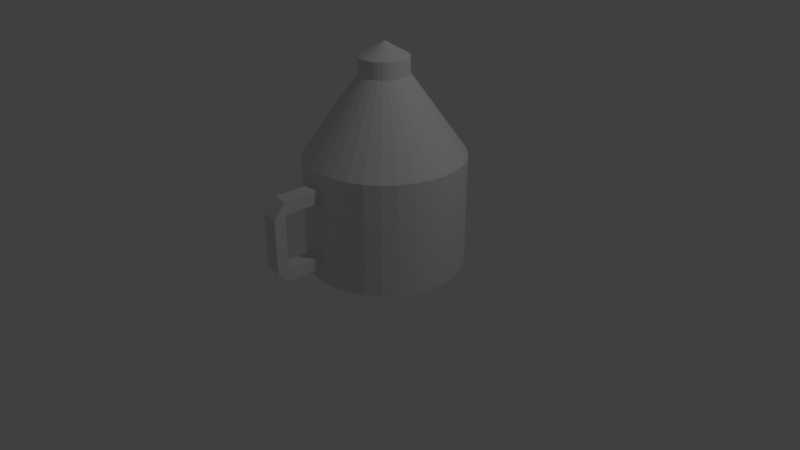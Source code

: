 # Source: Bleach.blend  (saved by Blender 2.78.0; exported with 4.5.12 LTS)
import bpy
from mathutils import Matrix  # noqa: F401  (used for matrix-valued properties, if any)

bpy.ops.wm.read_factory_settings(use_empty=True)
scene = bpy.context.scene
scene.name = 'Scene'

# ---- collections
col_collection_1 = bpy.data.collections.new('Collection 1'); scene.collection.children.link(col_collection_1)

# ---- world
world_world = bpy.data.worlds.new('World'); scene.world = world_world
world_world.color = (0.05088, 0.05088, 0.05088)
world_world.use_sun_shadow = False
world_world.sun_shadow_jitter_overblur = 0.0
world_world.cycles.sampling_method = 'MANUAL'

# ---- cameras
cam_camera = bpy.data.cameras.new('Camera')
cam_camera.clip_end = 100.0
cam_camera.lens = 35.0
cam_camera.sensor_width = 32.0
cam_camera.sensor_height = 18.0
cam_camera.ortho_scale = 7.314
cam_camera.dof.focus_distance = 0.0
cam_camera.dof.aperture_fstop = 128.0

# ---- lights
light_lamp = bpy.data.lights.new('Lamp', 'POINT')
light_lamp.transmission_factor = 0.0
light_lamp.cutoff_distance = 30.0
light_lamp.energy = 100.0
light_lamp.shadow_buffer_clip_start = 1.001
light_lamp.shadow_soft_size = 0.1
light_lamp.shadow_maximum_resolution = 0.006
light_lamp.use_absolute_resolution = True

# ---- meshes
me_circle = bpy.data.meshes.new('Circle')
me_circle.from_pydata([(0.2713, 2.197, -0.669), (0.07625, 2.177, -0.669), (-0.1113, 2.12, -0.669), (-0.2842, 2.028, -0.669), (-0.4358, 1.904, -0.669), (-0.5601, 1.752, -0.669), (-0.6525, 1.579, -0.669), (-0.7094, 1.392, -0.669), (-0.7287, 1.197, -0.669), (-0.7094, 1.001, -0.669), (-0.6525, 0.8139, -0.669), (-0.5601, 0.641, -0.669), (-0.4358, 0.4894, -0.669), (-0.2842, 0.3651, -0.669), (-0.1113, 0.2727, -0.669), (0.07625, 0.2158, -0.669), (0.2713, 0.1965, -0.669), (0.4664, 0.2158, -0.669), (0.654, 0.2727, -0.669), (0.8269, 0.3651, -0.669), (0.9784, 0.4894, -0.669), (1.103, 0.641, -0.669), (1.195, 0.8139, -0.669), (1.252, 1.001, -0.669), (1.271, 1.197, -0.669), (1.252, 1.392, -0.669), (1.195, 1.579, -0.669), (1.103, 1.752, -0.669), (0.9784, 1.904, -0.669), (0.8269, 2.028, -0.669), (0.654, 2.12, -0.669), (0.4664, 2.177, -0.669), (0.2713, 2.197, 0.7471), (0.07625, 2.177, 0.7471), (-0.1113, 2.12, 0.7471), (-0.2842, 2.028, 0.7471), (-0.4358, 1.904, 0.7471), (-0.5601, 1.752, 0.7471), (-0.6525, 1.579, 0.7471), (-0.7094, 1.392, 0.7471), (-0.7287, 1.197, 0.7471), (-0.7094, 1.001, 0.7471), (-0.6525, 0.8139, 0.7471), (-0.5601, 0.641, 0.7471), (-0.4358, 0.4894, 0.7471), (-0.2842, 0.3651, 0.7471), (-0.1113, 0.2727, 0.7471), (0.07625, 0.2158, 0.7471), (0.2713, 0.1965, 0.7471), (0.4664, 0.2158, 0.7471), (0.654, 0.2727, 0.7471), (0.8269, 0.3651, 0.7471), (0.9784, 0.4894, 0.7471), (1.103, 0.641, 0.7471), (1.195, 0.8139, 0.7471), (1.252, 1.001, 0.7471), (1.271, 1.197, 0.7471), (1.252, 1.392, 0.7471), (1.195, 1.579, 0.7471), (1.103, 1.752, 0.7471), (0.9784, 1.904, 0.7471), (0.8269, 2.028, 0.7471), (0.654, 2.12, 0.7471), (0.4664, 2.177, 0.7471), (0.2713, 1.503, 1.728), (0.2116, 1.497, 1.728), (0.1541, 1.48, 1.728), (0.1011, 1.451, 1.728), (0.05472, 1.413, 1.728), (0.01662, 1.367, 1.728), (-0.01169, 1.314, 1.728), (-0.02912, 1.256, 1.728), (-0.03501, 1.197, 1.728), (-0.02912, 1.137, 1.728), (-0.01169, 1.079, 1.728), (0.01662, 1.026, 1.728), (0.05472, 0.9799, 1.728), (0.1011, 0.9418, 1.728), (0.1541, 0.9135, 1.728), (0.2116, 0.8961, 1.728), (0.2713, 0.8902, 1.728), (0.3311, 0.8961, 1.728), (0.3886, 0.9135, 1.728), (0.4415, 0.9418, 1.728), (0.488, 0.9799, 1.728), (0.5261, 1.026, 1.728), (0.5544, 1.079, 1.728), (0.5718, 1.137, 1.728), (0.5777, 1.197, 1.728), (0.5718, 1.256, 1.728), (0.5544, 1.314, 1.728), (0.5261, 1.367, 1.728), (0.488, 1.413, 1.728), (0.4415, 1.451, 1.728), (0.3886, 1.48, 1.728), (0.3311, 1.497, 1.728), (0.2713, 1.503, 1.937), (0.2116, 1.497, 1.937), (0.1541, 1.48, 1.937), (0.1011, 1.451, 1.937), (0.05472, 1.413, 1.937), (0.01662, 1.367, 1.937), (-0.01169, 1.314, 1.937), (-0.02912, 1.256, 1.937), (-0.03501, 1.197, 1.937), (-0.02912, 1.137, 1.937), (-0.01169, 1.079, 1.937), (0.01662, 1.026, 1.937), (0.05472, 0.9799, 1.937), (0.1011, 0.9418, 1.937), (0.1541, 0.9135, 1.937), (0.2116, 0.8961, 1.937), (0.2713, 0.8902, 1.937), (0.3311, 0.8961, 1.937), (0.3886, 0.9135, 1.937), (0.4415, 0.9418, 1.937), (0.488, 0.9799, 1.937), (0.5261, 1.026, 1.937), (0.5544, 1.079, 1.937), (0.5718, 1.137, 1.937), (0.5777, 1.197, 1.937), (0.5718, 1.256, 1.937), (0.5544, 1.314, 1.937), (0.5261, 1.367, 1.937), (0.488, 1.413, 1.937), (0.4415, 1.451, 1.937), (0.3886, 1.48, 1.937), (0.3311, 1.497, 1.937), (0.2713, 1.211, 2.105), (0.2685, 1.211, 2.105), (0.2658, 1.21, 2.105), (0.2634, 1.208, 2.105), (0.2612, 1.207, 2.105), (0.2594, 1.205, 2.105), (0.2581, 1.202, 2.105), (0.2572, 1.199, 2.105), (0.257, 1.197, 2.105), (0.2572, 1.194, 2.105), (0.2581, 1.191, 2.105), (0.2594, 1.189, 2.105), (0.2612, 1.186, 2.105), (0.2634, 1.185, 2.105), (0.2658, 1.183, 2.105), (0.2685, 1.182, 2.105), (0.2713, 1.182, 2.105), (0.2741, 1.182, 2.105), (0.2768, 1.183, 2.105), (0.2793, 1.185, 2.105), (0.2815, 1.186, 2.105), (0.2833, 1.189, 2.105), (0.2846, 1.191, 2.105), (0.2854, 1.194, 2.105), (0.2857, 1.197, 2.105), (0.2854, 1.199, 2.105), (0.2846, 1.202, 2.105), (0.2833, 1.205, 2.105), (0.2815, 1.207, 2.105), (0.2793, 1.208, 2.105), (0.2768, 1.21, 2.105), (0.2741, 1.211, 2.105), (0.9784, 0.4894, 0.5676), (0.8269, 0.3651, 0.5676), (-0.7094, 1.392, 0.5676), (-0.6525, 1.579, 0.5676), (1.103, 0.641, 0.5676), (-0.7287, 1.197, 0.5676), (1.195, 0.8139, 0.5676), (-0.7094, 1.001, 0.5676), (1.252, 1.001, 0.5676), (-0.6525, 0.8139, 0.5676), (1.271, 1.197, 0.5676), (-0.5601, 0.641, 0.5676), (1.252, 1.392, 0.5676), (-0.4358, 0.4894, 0.5676), (1.195, 1.579, 0.5676), (-0.2842, 0.3651, 0.5676), (1.103, 1.752, 0.5676), (-0.1113, 0.2727, 0.5676), (0.07625, 2.177, 0.5676), (0.2713, 2.197, 0.5676), (0.9784, 1.904, 0.5676), (0.07625, 0.2158, 0.5676), (-0.1113, 2.12, 0.5676), (0.8269, 2.028, 0.5676), (0.2713, 0.1965, 0.5676), (-0.2842, 2.028, 0.5676), (0.654, 2.12, 0.5676), (0.4664, 0.2158, 0.5676), (-0.4358, 1.904, 0.5676), (0.4664, 2.177, 0.5676), (0.654, 0.2727, 0.5676), (-0.5601, 1.752, 0.5676), (0.8269, 0.3651, 0.3981), (-0.6525, 1.579, 0.3981), (0.2713, 2.197, 0.3981), (0.9784, 0.4894, 0.3981), (-0.7094, 1.392, 0.3981), (1.103, 0.641, 0.3981), (-0.7287, 1.197, 0.3981), (1.195, 0.8139, 0.3981), (-0.7094, 1.001, 0.3981), (1.252, 1.001, 0.3981), (-0.6525, 0.8139, 0.3981), (1.271, 1.197, 0.3981), (-0.5601, 0.641, 0.3981), (1.252, 1.392, 0.3981), (-0.4358, 0.4894, 0.3981), (1.195, 1.579, 0.3981), (-0.2842, 0.3651, 0.3981), (1.103, 1.752, 0.3981), (-0.1113, 0.2727, 0.3981), (0.07625, 2.177, 0.3981), (0.9784, 1.904, 0.3981), (0.07625, 0.2158, 0.3981), (-0.1113, 2.12, 0.3981), (0.8269, 2.028, 0.3981), (0.2713, 0.1965, 0.3981), (-0.2842, 2.028, 0.3981), (0.654, 2.12, 0.3981), (0.4664, 0.2158, 0.3981), (-0.4358, 1.904, 0.3981), (0.4664, 2.177, 0.3981), (0.654, 0.2727, 0.3981), (-0.5601, 1.752, 0.3981), (0.07625, -0.2895, 0.5676), (0.2713, -0.3087, 0.5676), (0.07625, -0.2895, 0.3981), (0.2713, -0.3087, 0.3981), (0.0804, -0.4598, 0.3984), (0.2764, -0.4624, 0.3958), (0.2556, -0.4027, 0.473), (0.07355, -0.2871, -0.2876), (0.2686, -0.3063, -0.2876), (0.0777, -0.4574, -0.2864), (0.2737, -0.46, -0.289), (0.07104, -0.2916, -0.439), (0.2757, -0.3082, -0.4441), (0.8269, 0.3651, -0.3015), (-0.6525, 1.579, -0.3015), (0.2713, 2.197, -0.3015), (0.9784, 0.4894, -0.3015), (-0.7094, 1.392, -0.3015), (1.103, 0.641, -0.3015), (-0.7287, 1.197, -0.3015), (1.195, 0.8139, -0.3015), (-0.7094, 1.001, -0.3015), (1.252, 1.001, -0.3015), (-0.6525, 0.8139, -0.3015), (1.271, 1.197, -0.3015), (-0.5601, 0.641, -0.3015), (1.252, 1.392, -0.3015), (-0.4358, 0.4894, -0.3015), (1.195, 1.579, -0.3015), (-0.2842, 0.3651, -0.3015), (1.103, 1.752, -0.3015), (-0.1113, 0.2727, -0.3015), (0.07625, 2.177, -0.3015), (0.9784, 1.904, -0.3015), (0.07625, 0.2158, -0.3015), (-0.1113, 2.12, -0.3015), (0.8269, 2.028, -0.3015), (0.2713, 0.1965, -0.3015), (-0.2842, 2.028, -0.3015), (0.654, 2.12, -0.3015), (0.4664, 0.2158, -0.3015), (-0.4358, 1.904, -0.3015), (0.4664, 2.177, -0.3015), (0.654, 0.2727, -0.3015), (-0.5601, 1.752, -0.3015), (0.8269, 0.3651, -0.4457), (-0.6525, 1.579, -0.4457), (0.2713, 2.197, -0.4457), (0.9784, 0.4894, -0.4457), (-0.7094, 1.392, -0.4457), (1.103, 0.641, -0.4457), (-0.7287, 1.197, -0.4457), (1.195, 0.8139, -0.4457), (-0.7094, 1.001, -0.4457), (1.252, 1.001, -0.4457), (-0.6525, 0.8139, -0.4457), (1.271, 1.197, -0.4457), (-0.5601, 0.641, -0.4457), (1.252, 1.392, -0.4457), (-0.4358, 0.4894, -0.4457), (1.195, 1.579, -0.4457), (-0.2842, 0.3651, -0.4457), (1.103, 1.752, -0.4457), (-0.1113, 0.2727, -0.4457), (0.07625, 2.177, -0.4457), (0.9784, 1.904, -0.4457), (0.07625, 0.2158, -0.4457), (-0.1113, 2.12, -0.4457), (0.8269, 2.028, -0.4457), (0.2713, 0.1965, -0.4457), (-0.2842, 2.028, -0.4457), (0.654, 2.12, -0.4457), (0.4664, 0.2158, -0.4457), (-0.4358, 1.904, -0.4457), (0.4664, 2.177, -0.4457), (0.654, 0.2727, -0.4457), (-0.5601, 1.752, -0.4457)], [(227, 230)], [(1, 0, 31, 30, 29, 28, 27, 26, 25, 24, 23, 22, 21, 20, 19, 18, 17, 16, 15, 14, 13, 12, 11, 10, 9, 8, 7, 6, 5, 4, 3, 2), (59, 60, 92, 91), (161, 160, 52, 51), (163, 162, 39, 38), (160, 164, 53, 52), (162, 165, 40, 39), (164, 166, 54, 53), (165, 167, 41, 40), (166, 168, 55, 54), (167, 169, 42, 41), (168, 170, 56, 55), (169, 171, 43, 42), (170, 172, 57, 56), (171, 173, 44, 43), (172, 174, 58, 57), (173, 175, 45, 44), (174, 176, 59, 58), (175, 177, 46, 45), (179, 178, 33, 32), (176, 180, 60, 59), (177, 181, 47, 46), (178, 182, 34, 33), (180, 183, 61, 60), (181, 184, 48, 47), (182, 185, 35, 34), (183, 186, 62, 61), (184, 187, 49, 48), (185, 188, 36, 35), (186, 189, 63, 62), (187, 190, 50, 49), (188, 191, 37, 36), (189, 179, 32, 63), (190, 161, 51, 50), (191, 163, 38, 37), (82, 83, 115, 114), (46, 47, 79, 78), (33, 34, 66, 65), (60, 61, 93, 92), (47, 48, 80, 79), (34, 35, 67, 66), (61, 62, 94, 93), (48, 49, 81, 80), (35, 36, 68, 67), (62, 63, 95, 94), (49, 50, 82, 81), (36, 37, 69, 68), (63, 32, 64, 95), (50, 51, 83, 82), (37, 38, 70, 69), (51, 52, 84, 83), (38, 39, 71, 70), (52, 53, 85, 84), (39, 40, 72, 71), (53, 54, 86, 85), (40, 41, 73, 72), (54, 55, 87, 86), (41, 42, 74, 73), (55, 56, 88, 87), (42, 43, 75, 74), (56, 57, 89, 88), (43, 44, 76, 75), (57, 58, 90, 89), (44, 45, 77, 76), (58, 59, 91, 90), (45, 46, 78, 77), (32, 33, 65, 64), (117, 118, 150, 149), (69, 70, 102, 101), (83, 84, 116, 115), (70, 71, 103, 102), (84, 85, 117, 116), (71, 72, 104, 103), (85, 86, 118, 117), (72, 73, 105, 104), (86, 87, 119, 118), (73, 74, 106, 105), (87, 88, 120, 119), (74, 75, 107, 106), (88, 89, 121, 120), (75, 76, 108, 107), (89, 90, 122, 121), (76, 77, 109, 108), (90, 91, 123, 122), (77, 78, 110, 109), (64, 65, 97, 96), (91, 92, 124, 123), (78, 79, 111, 110), (65, 66, 98, 97), (92, 93, 125, 124), (79, 80, 112, 111), (66, 67, 99, 98), (93, 94, 126, 125), (80, 81, 113, 112), (67, 68, 100, 99), (94, 95, 127, 126), (81, 82, 114, 113), (68, 69, 101, 100), (95, 64, 96, 127), (129, 130, 131, 132, 133, 134, 135, 136, 137, 138, 139, 140, 141, 142, 143, 144, 145, 146, 147, 148, 149, 150, 151, 152, 153, 154, 155, 156, 157, 158, 159, 128), (104, 105, 137, 136), (118, 119, 151, 150), (105, 106, 138, 137), (119, 120, 152, 151), (106, 107, 139, 138), (120, 121, 153, 152), (107, 108, 140, 139), (121, 122, 154, 153), (108, 109, 141, 140), (122, 123, 155, 154), (109, 110, 142, 141), (96, 97, 129, 128), (123, 124, 156, 155), (110, 111, 143, 142), (97, 98, 130, 129), (124, 125, 157, 156), (111, 112, 144, 143), (98, 99, 131, 130), (125, 126, 158, 157), (112, 113, 145, 144), (99, 100, 132, 131), (126, 127, 159, 158), (113, 114, 146, 145), (100, 101, 133, 132), (127, 96, 128, 159), (114, 115, 147, 146), (101, 102, 134, 133), (115, 116, 148, 147), (102, 103, 135, 134), (116, 117, 149, 148), (103, 104, 136, 135), (223, 193, 163, 191), (222, 192, 161, 190), (221, 194, 179, 189), (220, 223, 191, 188), (219, 222, 190, 187), (218, 221, 189, 186), (217, 220, 188, 185), (216, 219, 187, 184), (215, 218, 186, 183), (214, 217, 185, 182), (181, 213, 226, 224), (212, 215, 183, 180), (211, 214, 182, 178), (210, 213, 181, 177), (209, 212, 180, 176), (194, 211, 178, 179), (208, 210, 177, 175), (207, 209, 176, 174), (206, 208, 175, 173), (205, 207, 174, 172), (204, 206, 173, 171), (203, 205, 172, 170), (202, 204, 171, 169), (201, 203, 170, 168), (200, 202, 169, 167), (199, 201, 168, 166), (198, 200, 167, 165), (197, 199, 166, 164), (196, 198, 165, 162), (195, 197, 164, 160), (193, 196, 162, 163), (192, 195, 160, 161), (237, 240, 195, 192), (238, 241, 196, 193), (240, 242, 197, 195), (241, 243, 198, 196), (242, 244, 199, 197), (243, 245, 200, 198), (244, 246, 201, 199), (245, 247, 202, 200), (246, 248, 203, 201), (247, 249, 204, 202), (248, 250, 205, 203), (249, 251, 206, 204), (250, 252, 207, 205), (251, 253, 208, 206), (252, 254, 209, 207), (253, 255, 210, 208), (239, 256, 211, 194), (254, 257, 212, 209), (255, 258, 213, 210), (256, 259, 214, 211), (257, 260, 215, 212), (258, 261, 216, 213), (259, 262, 217, 214), (260, 263, 218, 215), (261, 264, 219, 216), (262, 265, 220, 217), (263, 266, 221, 218), (264, 267, 222, 219), (265, 268, 223, 220), (266, 239, 194, 221), (267, 237, 192, 222), (268, 238, 193, 223), (216, 184, 225, 227), (184, 181, 224, 225), (213, 216, 227, 226), (226, 227, 232, 231), (227, 225, 229), (225, 224, 228, 229), (224, 226, 228), (233, 231, 235), (227, 229, 234, 232), (229, 228, 233, 234), (228, 226, 231, 233), (232, 234, 236), (234, 233, 235, 236), (300, 270, 238, 268), (299, 269, 237, 267), (298, 271, 239, 266), (297, 300, 268, 265), (296, 299, 267, 264), (295, 298, 266, 263), (294, 297, 265, 262), (293, 296, 264, 261), (292, 295, 263, 260), (291, 294, 262, 259), (235, 290, 293, 236), (289, 292, 260, 257), (288, 291, 259, 256), (287, 290, 258, 255), (286, 289, 257, 254), (271, 288, 256, 239), (285, 287, 255, 253), (284, 286, 254, 252), (283, 285, 253, 251), (282, 284, 252, 250), (281, 283, 251, 249), (280, 282, 250, 248), (279, 281, 249, 247), (278, 280, 248, 246), (277, 279, 247, 245), (276, 278, 246, 244), (275, 277, 245, 243), (274, 276, 244, 242), (273, 275, 243, 241), (272, 274, 242, 240), (270, 273, 241, 238), (269, 272, 240, 237), (19, 20, 272, 269), (6, 7, 273, 270), (20, 21, 274, 272), (7, 8, 275, 273), (21, 22, 276, 274), (8, 9, 277, 275), (22, 23, 278, 276), (9, 10, 279, 277), (23, 24, 280, 278), (10, 11, 281, 279), (24, 25, 282, 280), (11, 12, 283, 281), (25, 26, 284, 282), (12, 13, 285, 283), (26, 27, 286, 284), (13, 14, 287, 285), (0, 1, 288, 271), (27, 28, 289, 286), (14, 15, 290, 287), (1, 2, 291, 288), (28, 29, 292, 289), (15, 16, 293, 290), (2, 3, 294, 291), (29, 30, 295, 292), (16, 17, 296, 293), (3, 4, 297, 294), (30, 31, 298, 295), (17, 18, 299, 296), (4, 5, 300, 297), (31, 0, 271, 298), (18, 19, 269, 299), (5, 6, 270, 300), (258, 261, 232, 231), (261, 232, 236, 293), (231, 258, 290, 235)])
_uv = me_circle.uv_layers.new(name='UVMap')
_uv.uv.foreach_set('vector', [0.3713, 0.8126, 0.3485, 0.7813, 0.3327, 0.7466, 0.3247, 0.7097, 0.3247, 0.6721, 0.3327, 0.6352, 0.3485, 0.6005, 0.3713, 0.5692, 0.4004, 0.5426, 0.4347, 0.5217, 0.4727, 0.5074, 0.5131, 0.5, 0.5542, 0.5, 0.5946, 0.5074, 0.6327, 0.5217, 0.6669, 0.5426, 0.696, 0.5692, 0.7189, 0.6005, 0.7346, 0.6352, 0.7427, 0.6721, 0.7427, 0.7097, 0.7346, 0.7466, 0.7189, 0.7813, 0.696, 0.8126, 0.6669, 0.8392, 0.6327, 0.8601, 0.5946, 0.8744, 0.5543, 0.8818, 0.5131, 0.8818, 0.4727, 0.8744, 0.4347, 0.8601, 0.4004, 0.8392, 0.6469, 0.2716, 0.681, 0.2716, 0.7505, 0.4598, 0.74, 0.4598, 0.2955, 0.2372, 0.3247, 0.2372, 0.3247, 0.2716, 0.2955, 0.2716, 0.4747, 0.2372, 0.5156, 0.2372, 0.5156, 0.2716, 0.4747, 0.2716, 0.2651, 0.7627, 0.2333, 0.7628, 0.2333, 0.7283, 0.2651, 0.7283, 0.5156, 0.2372, 0.5546, 0.2372, 0.5546, 0.2716, 0.5156, 0.2716, 0.2333, 0.7628, 0.1971, 0.7628, 0.1971, 0.7284, 0.2333, 0.7283, 0.5546, 0.2372, 0.5904, 0.2372, 0.5904, 0.2716, 0.5546, 0.2716, 0.1971, 0.7628, 0.1577, 0.7628, 0.1577, 0.7284, 0.1971, 0.7284, 0.5904, 0.2372, 0.6216, 0.2372, 0.6216, 0.2717, 0.5904, 0.2716, 0.1577, 0.7628, 0.1168, 0.7628, 0.1168, 0.7284, 0.1577, 0.7284, 0.6216, 0.2372, 0.6469, 0.2373, 0.6469, 0.2717, 0.6216, 0.2717, 0.1168, 0.7628, 0.07578, 0.7628, 0.07578, 0.7284, 0.1168, 0.7284, 0.0, 0.2372, 0.02902, 0.2372, 0.02902, 0.2716, 0.0, 0.2716, 0.07578, 0.7628, 0.03636, 0.7628, 0.03636, 0.7284, 0.07578, 0.7284, 0.02902, 0.2372, 0.06318, 0.2372, 0.06318, 0.2716, 0.02902, 0.2716, 0.03636, 0.7628, 0.0, 0.7628, 0.0, 0.7283, 0.03636, 0.7284, 0.06318, 0.2372, 0.1012, 0.2372, 0.1012, 0.2716, 0.06318, 0.2716, 0.8408, 0.2372, 0.8789, 0.2372, 0.8789, 0.2716, 0.8408, 0.2716, 0.6469, 0.2372, 0.681, 0.2372, 0.681, 0.2716, 0.6469, 0.2716, 0.1012, 0.2372, 0.1415, 0.2372, 0.1415, 0.2716, 0.1012, 0.2716, 0.8789, 0.2372, 0.9133, 0.2372, 0.9133, 0.2716, 0.8789, 0.2716, 0.681, 0.2372, 0.7189, 0.2372, 0.7189, 0.2716, 0.681, 0.2716, 0.1415, 0.2372, 0.1827, 0.2372, 0.1827, 0.2716, 0.1415, 0.2716, 0.3247, 0.2372, 0.3572, 0.2372, 0.3572, 0.2716, 0.3247, 0.2717, 0.7189, 0.2372, 0.7592, 0.2372, 0.7592, 0.2716, 0.7189, 0.2716, 0.1827, 0.2372, 0.2231, 0.2372, 0.2231, 0.2716, 0.1827, 0.2716, 0.3572, 0.2372, 0.394, 0.2372, 0.394, 0.2716, 0.3572, 0.2716, 0.7592, 0.2372, 0.8004, 0.2372, 0.8004, 0.2716, 0.7592, 0.2716, 0.2231, 0.2372, 0.2612, 0.2372, 0.2612, 0.2716, 0.2231, 0.2716, 0.394, 0.2372, 0.4336, 0.2372, 0.4336, 0.2716, 0.394, 0.2716, 0.8004, 0.2372, 0.8408, 0.2372, 0.8408, 0.2716, 0.8004, 0.2716, 0.2612, 0.2372, 0.2955, 0.2372, 0.2955, 0.2716, 0.2612, 0.2716, 0.4336, 0.2372, 0.4747, 0.2372, 0.4747, 0.2716, 0.4336, 0.2716, 0.1929, 0.4598, 0.2034, 0.4598, 0.2034, 0.4999, 0.1929, 0.4999, 0.1012, 0.2716, 0.1415, 0.2716, 0.1562, 0.4598, 0.1439, 0.4598, 0.8789, 0.2716, 0.9133, 0.2716, 0.8216, 0.4598, 0.8111, 0.4598, 0.681, 0.2716, 0.7189, 0.2716, 0.7621, 0.4598, 0.7505, 0.4598, 0.1415, 0.2716, 0.1827, 0.2716, 0.1689, 0.4598, 0.1562, 0.4598, 0.3247, 0.2717, 0.3572, 0.2716, 0.435, 0.4599, 0.425, 0.4599, 0.7189, 0.2716, 0.7592, 0.2716, 0.7744, 0.4598, 0.7621, 0.4598, 0.1827, 0.2716, 0.2231, 0.2716, 0.1812, 0.4598, 0.1689, 0.4598, 0.3572, 0.2716, 0.394, 0.2716, 0.4462, 0.4599, 0.435, 0.4599, 0.7592, 0.2716, 0.8004, 0.2716, 0.787, 0.4598, 0.7744, 0.4598, 0.2231, 0.2716, 0.2612, 0.2716, 0.1929, 0.4598, 0.1812, 0.4598, 0.394, 0.2716, 0.4336, 0.2716, 0.4584, 0.4599, 0.4462, 0.4599, 0.8004, 0.2716, 0.8408, 0.2716, 0.7994, 0.4598, 0.787, 0.4598, 0.2612, 0.2716, 0.2955, 0.2716, 0.2034, 0.4598, 0.1929, 0.4598, 0.4336, 0.2716, 0.4747, 0.2716, 0.471, 0.4599, 0.4584, 0.4599, 0.2955, 0.2716, 0.3247, 0.2716, 0.2124, 0.4598, 0.2034, 0.4598, 0.4747, 0.2716, 0.5156, 0.2716, 0.4835, 0.4599, 0.471, 0.4599, 0.2651, 0.7283, 0.2333, 0.7283, 0.1521, 0.54, 0.1618, 0.54, 0.5156, 0.2716, 0.5546, 0.2716, 0.4955, 0.4599, 0.4835, 0.4599, 0.2333, 0.7283, 0.1971, 0.7284, 0.141, 0.54, 0.1521, 0.54, 0.5546, 0.2716, 0.5904, 0.2716, 0.5064, 0.4599, 0.4955, 0.4599, 0.1971, 0.7284, 0.1577, 0.7284, 0.1289, 0.54, 0.141, 0.54, 0.5904, 0.2716, 0.6216, 0.2717, 0.516, 0.4599, 0.5064, 0.4599, 0.1577, 0.7284, 0.1168, 0.7284, 0.1164, 0.54, 0.1289, 0.54, 0.9222, 0.6324, 0.881, 0.6324, 0.8953, 0.5, 0.9079, 0.5, 0.1168, 0.7284, 0.07578, 0.7284, 0.1038, 0.54, 0.1164, 0.54, 0.0, 0.2716, 0.02902, 0.2716, 0.1218, 0.4598, 0.1129, 0.4598, 0.07578, 0.7284, 0.03636, 0.7284, 0.09176, 0.54, 0.1038, 0.54, 0.02902, 0.2716, 0.06318, 0.2716, 0.1322, 0.4598, 0.1218, 0.4598, 0.03636, 0.7284, 0.0, 0.7283, 0.08062, 0.54, 0.09176, 0.54, 0.06318, 0.2716, 0.1012, 0.2716, 0.1439, 0.4598, 0.1322, 0.4598, 0.8408, 0.2716, 0.8789, 0.2716, 0.8111, 0.4598, 0.7994, 0.4598, 0.8862, 0.7901, 0.8792, 0.7805, 0.9333, 0.7541, 0.9336, 0.7546, 0.4584, 0.4599, 0.471, 0.4599, 0.471, 0.5, 0.4584, 0.5, 0.2034, 0.4598, 0.2124, 0.4598, 0.2124, 0.4999, 0.2034, 0.4999, 0.471, 0.4599, 0.4835, 0.4599, 0.4835, 0.5, 0.471, 0.5, 0.1618, 0.54, 0.1521, 0.54, 0.1521, 0.4999, 0.1618, 0.4999, 0.4835, 0.4599, 0.4955, 0.4599, 0.4955, 0.5, 0.4835, 0.5, 0.1521, 0.54, 0.141, 0.54, 0.141, 0.4999, 0.1521, 0.4999, 0.4955, 0.4599, 0.5064, 0.4599, 0.5064, 0.5, 0.4955, 0.5, 0.141, 0.54, 0.1289, 0.54, 0.1289, 0.4999, 0.141, 0.4999, 0.5064, 0.4599, 0.516, 0.4599, 0.516, 0.5, 0.5064, 0.5, 0.1289, 0.54, 0.1164, 0.54, 0.1164, 0.4999, 0.1289, 0.4999, 0.516, 0.4599, 0.5237, 0.4599, 0.5237, 0.5, 0.516, 0.5, 0.1164, 0.54, 0.1038, 0.54, 0.1038, 0.4999, 0.1164, 0.4999, 0.1129, 0.4598, 0.1218, 0.4598, 0.1218, 0.4999, 0.1129, 0.4999, 0.1038, 0.54, 0.09176, 0.54, 0.09176, 0.4999, 0.1038, 0.4999, 0.1218, 0.4598, 0.1322, 0.4598, 0.1322, 0.4999, 0.1218, 0.4999, 0.09176, 0.54, 0.08062, 0.54, 0.08062, 0.4999, 0.09176, 0.4999, 0.1322, 0.4598, 0.1439, 0.4598, 0.1439, 0.4999, 0.1322, 0.4999, 0.7994, 0.4598, 0.8111, 0.4598, 0.8111, 0.4999, 0.7994, 0.4999, 0.74, 0.4598, 0.7505, 0.4598, 0.7505, 0.4999, 0.74, 0.4999, 0.1439, 0.4598, 0.1562, 0.4598, 0.1562, 0.4999, 0.1439, 0.4999, 0.8111, 0.4598, 0.8216, 0.4598, 0.8216, 0.4999, 0.8111, 0.4999, 0.7505, 0.4598, 0.7621, 0.4598, 0.7621, 0.4999, 0.7505, 0.4999, 0.1562, 0.4598, 0.1689, 0.4598, 0.1689, 0.4999, 0.1562, 0.4999, 0.425, 0.4599, 0.435, 0.4599, 0.435, 0.5, 0.425, 0.5, 0.7621, 0.4598, 0.7744, 0.4598, 0.7744, 0.4999, 0.7621, 0.4999, 0.1689, 0.4598, 0.1812, 0.4598, 0.1812, 0.4999, 0.1689, 0.4999, 0.435, 0.4599, 0.4462, 0.4599, 0.4462, 0.5, 0.435, 0.5, 0.7744, 0.4598, 0.787, 0.4598, 0.787, 0.4999, 0.7744, 0.4999, 0.1812, 0.4598, 0.1929, 0.4598, 0.1929, 0.4999, 0.1812, 0.4999, 0.4462, 0.4599, 0.4584, 0.4599, 0.4584, 0.5, 0.4462, 0.5, 0.787, 0.4598, 0.7994, 0.4598, 0.7994, 0.4999, 0.787, 0.4999, 0.9363, 0.7501, 0.9368, 0.7502, 0.9374, 0.7504, 0.9379, 0.7507, 0.9383, 0.7511, 0.9386, 0.7515, 0.9389, 0.752, 0.939, 0.7526, 0.939, 0.7531, 0.9389, 0.7536, 0.9386, 0.7541, 0.9383, 0.7546, 0.9379, 0.755, 0.9374, 0.7553, 0.9368, 0.7555, 0.9363, 0.7556, 0.9357, 0.7556, 0.9351, 0.7555, 0.9346, 0.7553, 0.9341, 0.755, 0.9336, 0.7546, 0.9333, 0.7541, 0.9331, 0.7536, 0.933, 0.7531, 0.933, 0.7526, 0.9331, 0.752, 0.9333, 0.7515, 0.9336, 0.7511, 0.9341, 0.7507, 0.9346, 0.7504, 0.9351, 0.7502, 0.9357, 0.7501, 1.0, 0.7471, 1.0, 0.7586, 0.939, 0.7531, 0.939, 0.7526, 0.8792, 0.7805, 0.8744, 0.7699, 0.9331, 0.7536, 0.9333, 0.7541, 1.0, 0.7586, 0.9975, 0.7699, 0.9389, 0.7536, 0.939, 0.7531, 0.8744, 0.7699, 0.8719, 0.7586, 0.933, 0.7531, 0.9331, 0.7536, 0.9975, 0.7699, 0.9927, 0.7805, 0.9386, 0.7541, 0.9389, 0.7536, 0.8719, 0.7586, 0.8719, 0.7471, 0.933, 0.7526, 0.933, 0.7531, 0.9927, 0.7805, 0.9857, 0.7901, 0.9383, 0.7546, 0.9386, 0.7541, 0.8719, 0.7471, 0.8744, 0.7358, 0.9331, 0.752, 0.933, 0.7526, 0.9857, 0.7901, 0.9768, 0.7983, 0.9379, 0.755, 0.9383, 0.7546, 0.8744, 0.7358, 0.8792, 0.7251, 0.9333, 0.7515, 0.9331, 0.752, 0.9768, 0.7983, 0.9663, 0.8047, 0.9374, 0.7553, 0.9379, 0.755, 0.9297, 0.6944, 0.9423, 0.6944, 0.9363, 0.7501, 0.9357, 0.7501, 0.8792, 0.7251, 0.8862, 0.7156, 0.9336, 0.7511, 0.9333, 0.7515, 0.9663, 0.8047, 0.9546, 0.8091, 0.9368, 0.7555, 0.9374, 0.7553, 0.9423, 0.6944, 0.9546, 0.6966, 0.9368, 0.7502, 0.9363, 0.7501, 0.8862, 0.7156, 0.8952, 0.7074, 0.9341, 0.7507, 0.9336, 0.7511, 0.9546, 0.8091, 0.9423, 0.8113, 0.9363, 0.7556, 0.9368, 0.7555, 0.9546, 0.6966, 0.9663, 0.701, 0.9374, 0.7504, 0.9368, 0.7502, 0.8952, 0.7074, 0.9056, 0.701, 0.9346, 0.7504, 0.9341, 0.7507, 0.9423, 0.8113, 0.9297, 0.8113, 0.9357, 0.7556, 0.9363, 0.7556, 0.9663, 0.701, 0.9768, 0.7074, 0.9379, 0.7507, 0.9374, 0.7504, 0.9056, 0.701, 0.9173, 0.6966, 0.9351, 0.7502, 0.9346, 0.7504, 0.9297, 0.8113, 0.9173, 0.8091, 0.9351, 0.7555, 0.9357, 0.7556, 0.9768, 0.7074, 0.9857, 0.7156, 0.9383, 0.7511, 0.9379, 0.7507, 0.9173, 0.6966, 0.9297, 0.6944, 0.9357, 0.7501, 0.9351, 0.7502, 0.9173, 0.8091, 0.9056, 0.8047, 0.9346, 0.7553, 0.9351, 0.7555, 0.9857, 0.7156, 0.9927, 0.7251, 0.9386, 0.7515, 0.9383, 0.7511, 0.9056, 0.8047, 0.8952, 0.7983, 0.9341, 0.755, 0.9346, 0.7553, 0.9927, 0.7251, 0.9975, 0.7358, 0.9389, 0.752, 0.9386, 0.7515, 0.8952, 0.7983, 0.8862, 0.7901, 0.9336, 0.7546, 0.9341, 0.755, 0.9975, 0.7358, 1.0, 0.7471, 0.939, 0.7526, 0.9389, 0.752, 0.4336, 0.2047, 0.4747, 0.2047, 0.4747, 0.2372, 0.4336, 0.2372, 0.2612, 0.2047, 0.2955, 0.2047, 0.2955, 0.2372, 0.2612, 0.2372, 0.8004, 0.2047, 0.8408, 0.2047, 0.8408, 0.2372, 0.8004, 0.2372, 0.394, 0.2047, 0.4336, 0.2047, 0.4336, 0.2372, 0.394, 0.2372, 0.2231, 0.2047, 0.2612, 0.2047, 0.2612, 0.2372, 0.2231, 0.2372, 0.7592, 0.2047, 0.8004, 0.2047, 0.8004, 0.2372, 0.7592, 0.2372, 0.3572, 0.2047, 0.394, 0.2047, 0.394, 0.2372, 0.3572, 0.2372, 0.1827, 0.2047, 0.2231, 0.2047, 0.2231, 0.2372, 0.1827, 0.2372, 0.7189, 0.2047, 0.7592, 0.2047, 0.7592, 0.2372, 0.7189, 0.2372, 0.3247, 0.2047, 0.3572, 0.2047, 0.3572, 0.2372, 0.3247, 0.2372, 0.8719, 0.6944, 0.8719, 0.7269, 0.775, 0.7269, 0.775, 0.6944, 0.681, 0.2047, 0.7189, 0.2047, 0.7189, 0.2372, 0.681, 0.2372, 0.8789, 0.2047, 0.9133, 0.2047, 0.9133, 0.2372, 0.8789, 0.2372, 0.1012, 0.2047, 0.1415, 0.2047, 0.1415, 0.2372, 0.1012, 0.2372, 0.6469, 0.2047, 0.681, 0.2047, 0.681, 0.2372, 0.6469, 0.2372, 0.8408, 0.2047, 0.8789, 0.2047, 0.8789, 0.2372, 0.8408, 0.2372, 0.06318, 0.2047, 0.1012, 0.2047, 0.1012, 0.2372, 0.06318, 0.2372, 0.03636, 0.7953, 0.0, 0.7953, 0.0, 0.7628, 0.03636, 0.7628, 0.02902, 0.2047, 0.06318, 0.2047, 0.06318, 0.2372, 0.02902, 0.2372, 0.07578, 0.7953, 0.03636, 0.7953, 0.03636, 0.7628, 0.07578, 0.7628, 0.0, 0.2047, 0.02902, 0.2047, 0.02902, 0.2372, 0.0, 0.2372, 0.1168, 0.7953, 0.07578, 0.7953, 0.07578, 0.7628, 0.1168, 0.7628, 0.6216, 0.2047, 0.6469, 0.2047, 0.6469, 0.2373, 0.6216, 0.2372, 0.1577, 0.7953, 0.1168, 0.7953, 0.1168, 0.7628, 0.1577, 0.7628, 0.5904, 0.2047, 0.6216, 0.2047, 0.6216, 0.2372, 0.5904, 0.2372, 0.1971, 0.7953, 0.1577, 0.7953, 0.1577, 0.7628, 0.1971, 0.7628, 0.5546, 0.2047, 0.5904, 0.2047, 0.5904, 0.2372, 0.5546, 0.2372, 0.2333, 0.7953, 0.1971, 0.7953, 0.1971, 0.7628, 0.2333, 0.7628, 0.5156, 0.2047, 0.5546, 0.2047, 0.5546, 0.2372, 0.5156, 0.2372, 0.2651, 0.7952, 0.2333, 0.7953, 0.2333, 0.7628, 0.2651, 0.7627, 0.4747, 0.2047, 0.5156, 0.2047, 0.5156, 0.2372, 0.4747, 0.2372, 0.2955, 0.2047, 0.3247, 0.2047, 0.3247, 0.2372, 0.2955, 0.2372, 0.2955, 0.07048, 0.3247, 0.07048, 0.3247, 0.2047, 0.2955, 0.2047, 0.4747, 0.07048, 0.5156, 0.07048, 0.5156, 0.2047, 0.4747, 0.2047, 0.2651, 0.9294, 0.2333, 0.9295, 0.2333, 0.7953, 0.2651, 0.7952, 0.5156, 0.07048, 0.5546, 0.07049, 0.5546, 0.2047, 0.5156, 0.2047, 0.2333, 0.9295, 0.1971, 0.9295, 0.1971, 0.7953, 0.2333, 0.7953, 0.5546, 0.07049, 0.5904, 0.07051, 0.5904, 0.2047, 0.5546, 0.2047, 0.1971, 0.9295, 0.1577, 0.9295, 0.1577, 0.7953, 0.1971, 0.7953, 0.5904, 0.07051, 0.6216, 0.07053, 0.6216, 0.2047, 0.5904, 0.2047, 0.1577, 0.9295, 0.1168, 0.9295, 0.1168, 0.7953, 0.1577, 0.7953, 0.6216, 0.07053, 0.6469, 0.07056, 0.6469, 0.2047, 0.6216, 0.2047, 0.1168, 0.9295, 0.07578, 0.9295, 0.07578, 0.7953, 0.1168, 0.7953, 0.0, 0.07048, 0.02902, 0.07048, 0.02902, 0.2047, 0.0, 0.2047, 0.07578, 0.9295, 0.03636, 0.9295, 0.03636, 0.7953, 0.07578, 0.7953, 0.02902, 0.07048, 0.06318, 0.07048, 0.06318, 0.2047, 0.02902, 0.2047, 0.03636, 0.9295, 0.0, 0.9295, 0.0, 0.7953, 0.03636, 0.7953, 0.06318, 0.07048, 0.1012, 0.07049, 0.1012, 0.2047, 0.06318, 0.2047, 0.8408, 0.07048, 0.8789, 0.07048, 0.8789, 0.2047, 0.8408, 0.2047, 0.6469, 0.07048, 0.681, 0.07048, 0.681, 0.2047, 0.6469, 0.2047, 0.1012, 0.07049, 0.1415, 0.07049, 0.1415, 0.2047, 0.1012, 0.2047, 0.8789, 0.07048, 0.9133, 0.07048, 0.9133, 0.2047, 0.8789, 0.2047, 0.681, 0.07048, 0.7189, 0.07048, 0.7189, 0.2047, 0.681, 0.2047, 0.1415, 0.07049, 0.1827, 0.07049, 0.1827, 0.2047, 0.1415, 0.2047, 0.3247, 0.07052, 0.3572, 0.0705, 0.3572, 0.2047, 0.3247, 0.2047, 0.7189, 0.07048, 0.7592, 0.07048, 0.7592, 0.2047, 0.7189, 0.2047, 0.1827, 0.07049, 0.2231, 0.07049, 0.2231, 0.2047, 0.1827, 0.2047, 0.3572, 0.0705, 0.394, 0.07049, 0.394, 0.2047, 0.3572, 0.2047, 0.7592, 0.07048, 0.8004, 0.07048, 0.8004, 0.2047, 0.7592, 0.2047, 0.2231, 0.07049, 0.2612, 0.07048, 0.2612, 0.2047, 0.2231, 0.2047, 0.394, 0.07049, 0.4336, 0.07048, 0.4336, 0.2047, 0.394, 0.2047, 0.8004, 0.07048, 0.8408, 0.07048, 0.8408, 0.2047, 0.8004, 0.2047, 0.2612, 0.07048, 0.2955, 0.07048, 0.2955, 0.2047, 0.2612, 0.2047, 0.4336, 0.07048, 0.4747, 0.07048, 0.4747, 0.2047, 0.4336, 0.2047, 0.881, 0.6619, 0.881, 0.6944, 0.7749, 0.6944, 0.7749, 0.6619, 0.9133, 0.1354, 0.9543, 0.1317, 0.9543, 0.2286, 0.9133, 0.2323, 0.9543, 0.3329, 0.9133, 0.3292, 0.9133, 0.2323, 0.9543, 0.236, 0.9133, 0.0001754, 0.9538, 0.0, 0.9538, 0.1315, 0.9133, 0.1317, 0.7749, 0.6619, 0.7749, 0.6944, 0.7427, 0.6614, 0.2685, 0.5006, 0.3097, 0.4999, 0.3061, 0.5324, 0.2651, 0.5337, 0.775, 0.6944, 0.775, 0.7269, 0.7427, 0.7268, 0.7429, 0.8582, 0.7752, 0.8584, 0.7741, 0.8874, 0.7749, 0.6619, 0.7427, 0.6614, 0.7432, 0.5301, 0.7754, 0.5303, 0.2651, 0.5337, 0.3061, 0.5324, 0.3097, 0.6637, 0.2686, 0.665, 0.7427, 0.7268, 0.775, 0.7269, 0.7752, 0.8584, 0.7429, 0.8582, 0.7754, 0.5303, 0.7432, 0.5301, 0.775, 0.5003, 0.2653, 0.665, 0.3065, 0.6651, 0.3081, 0.6971, 0.2651, 0.6943, 0.4336, 0.04283, 0.4747, 0.04283, 0.4747, 0.07048, 0.4336, 0.07048, 0.2612, 0.04284, 0.2955, 0.04283, 0.2955, 0.07048, 0.2612, 0.07048, 0.8004, 0.04283, 0.8408, 0.04283, 0.8408, 0.07048, 0.8004, 0.07048, 0.394, 0.04284, 0.4336, 0.04283, 0.4336, 0.07048, 0.394, 0.07049, 0.2231, 0.04284, 0.2612, 0.04284, 0.2612, 0.07048, 0.2231, 0.07049, 0.7592, 0.04283, 0.8004, 0.04283, 0.8004, 0.07048, 0.7592, 0.07048, 0.3572, 0.04286, 0.394, 0.04284, 0.394, 0.07049, 0.3572, 0.0705, 0.1827, 0.04284, 0.2231, 0.04284, 0.2231, 0.07049, 0.1827, 0.07049, 0.7189, 0.04283, 0.7592, 0.04283, 0.7592, 0.07048, 0.7189, 0.07048, 0.3247, 0.04288, 0.3572, 0.04286, 0.3572, 0.0705, 0.3247, 0.07052, 0.3081, 0.6971, 0.3081, 0.7944, 0.2671, 0.7911, 0.2651, 0.6943, 0.681, 0.04283, 0.7189, 0.04283, 0.7189, 0.07048, 0.681, 0.07048, 0.8789, 0.04283, 0.9133, 0.04283, 0.9133, 0.07048, 0.8789, 0.07048, 0.1012, 0.04284, 0.1415, 0.04284, 0.1415, 0.07049, 0.1012, 0.07049, 0.6469, 0.04283, 0.681, 0.04283, 0.681, 0.07048, 0.6469, 0.07048, 0.8408, 0.04283, 0.8789, 0.04283, 0.8789, 0.07048, 0.8408, 0.07048, 0.06318, 0.04284, 0.1012, 0.04284, 0.1012, 0.07049, 0.06318, 0.07048, 0.03636, 0.9571, 0.0, 0.9571, 0.0, 0.9295, 0.03636, 0.9295, 0.02902, 0.04283, 0.06318, 0.04284, 0.06318, 0.07048, 0.02902, 0.07048, 0.07578, 0.9572, 0.03636, 0.9571, 0.03636, 0.9295, 0.07578, 0.9295, 0.0, 0.04283, 0.02902, 0.04283, 0.02902, 0.07048, 0.0, 0.07048, 0.1168, 0.9572, 0.07578, 0.9572, 0.07578, 0.9295, 0.1168, 0.9295, 0.6216, 0.04288, 0.6469, 0.04291, 0.6469, 0.07056, 0.6216, 0.07053, 0.1577, 0.9572, 0.1168, 0.9572, 0.1168, 0.9295, 0.1577, 0.9295, 0.5904, 0.04286, 0.6216, 0.04288, 0.6216, 0.07053, 0.5904, 0.07051, 0.1971, 0.9571, 0.1577, 0.9572, 0.1577, 0.9295, 0.1971, 0.9295, 0.5546, 0.04284, 0.5904, 0.04286, 0.5904, 0.07051, 0.5546, 0.07049, 0.2333, 0.9571, 0.1971, 0.9571, 0.1971, 0.9295, 0.2333, 0.9295, 0.5156, 0.04283, 0.5546, 0.04284, 0.5546, 0.07049, 0.5156, 0.07048, 0.2651, 0.9571, 0.2333, 0.9571, 0.2333, 0.9295, 0.2651, 0.9294, 0.4747, 0.04283, 0.5156, 0.04283, 0.5156, 0.07048, 0.4747, 0.07048, 0.2955, 0.04283, 0.3247, 0.04283, 0.3247, 0.07048, 0.2955, 0.07048, 0.2955, 3.395e-06, 0.3247, 1.258e-07, 0.3247, 0.04283, 0.2955, 0.04283, 0.4747, 0.0, 0.5156, 4.093e-06, 0.5156, 0.04283, 0.4747, 0.04283, 0.2651, 0.9999, 0.2333, 0.9999, 0.2333, 0.9571, 0.2651, 0.9571, 0.5156, 4.093e-06, 0.5546, 1.458e-05, 0.5546, 0.04284, 0.5156, 0.04283, 0.2333, 0.9999, 0.1971, 1.0, 0.1971, 0.9571, 0.2333, 0.9571, 0.5546, 1.458e-05, 0.5904, 3.102e-05, 0.5904, 0.04286, 0.5546, 0.04284, 0.1971, 1.0, 0.1577, 1.0, 0.1577, 0.9572, 0.1971, 0.9571, 0.5904, 3.102e-05, 0.6216, 5.279e-05, 0.6216, 0.04288, 0.5904, 0.04286, 0.1577, 1.0, 0.1168, 1.0, 0.1168, 0.9572, 0.1577, 0.9572, 0.6216, 5.279e-05, 0.6469, 7.907e-05, 0.6469, 0.04291, 0.6216, 0.04288, 0.1168, 1.0, 0.07578, 1.0, 0.07578, 0.9572, 0.1168, 0.9572, 1.252e-08, 0.0, 0.02902, 3.315e-06, 0.02902, 0.04283, 0.0, 0.04283, 0.07578, 1.0, 0.03636, 1.0, 0.03636, 0.9571, 0.07578, 0.9572, 0.02902, 3.315e-06, 0.06318, 5.91e-06, 0.06318, 0.04284, 0.02902, 0.04283, 0.03636, 1.0, 0.0, 0.9999, 0.0, 0.9571, 0.03636, 0.9571, 0.06318, 5.91e-06, 0.1012, 7.694e-06, 0.1012, 0.04284, 0.06318, 0.04284, 0.8408, 7.431e-07, 0.8789, 2.218e-06, 0.8789, 0.04283, 0.8408, 0.04283, 0.6469, 4.527e-06, 0.681, 2.332e-06, 0.681, 0.04283, 0.6469, 0.04283, 0.1012, 7.694e-06, 0.1415, 8.631e-06, 0.1415, 0.04284, 0.1012, 0.04284, 0.8789, 2.218e-06, 0.9133, 4.344e-06, 0.9133, 0.04283, 0.8789, 0.04283, 0.681, 2.332e-06, 0.7189, 8.231e-07, 0.7189, 0.04283, 0.681, 0.04283, 0.1415, 8.631e-06, 0.1827, 8.631e-06, 0.1827, 0.04284, 0.1415, 0.04284, 0.3247, 4.664e-05, 0.3572, 2.617e-05, 0.3572, 0.04286, 0.3247, 0.04288, 0.7189, 8.231e-07, 0.7592, 0.0, 0.7592, 0.04283, 0.7189, 0.04283, 0.1827, 8.631e-06, 0.2231, 7.74e-06, 0.2231, 0.04284, 0.1827, 0.04284, 0.3572, 2.617e-05, 0.394, 1.123e-05, 0.394, 0.04284, 0.3572, 0.04286, 0.7592, 0.0, 0.8004, 1.143e-08, 0.8004, 0.04283, 0.7592, 0.04283, 0.2231, 7.74e-06, 0.2612, 5.979e-06, 0.2612, 0.04284, 0.2231, 0.04284, 0.394, 1.123e-05, 0.4336, 2.412e-06, 0.4336, 0.04283, 0.394, 0.04284, 0.8004, 1.143e-08, 0.8408, 7.431e-07, 0.8408, 0.04283, 0.8004, 0.04283, 0.2612, 5.979e-06, 0.2955, 3.395e-06, 0.2955, 0.04283, 0.2612, 0.04284, 0.4336, 2.412e-06, 0.4747, 0.0, 0.4747, 0.04283, 0.4336, 0.04283, 0.9133, 0.3329, 0.9543, 0.3363, 0.9543, 0.4328, 0.9133, 0.4293, 0.881, 0.5277, 0.7754, 0.5303, 0.775, 0.5003, 0.881, 0.5, 0.7752, 0.8584, 0.8719, 0.8611, 0.8719, 0.8887, 0.7741, 0.8874])
me_circle.use_remesh_preserve_volume = False
me_circle.use_remesh_preserve_attributes = False
me_circle.use_mirror_vertex_groups = False
me_circle.update()

# ---- objects
ob_circle = bpy.data.objects.new('Circle', me_circle)
ob_lamp = bpy.data.objects.new('Lamp', light_lamp)
ob_camera = bpy.data.objects.new('Camera', cam_camera)

# ---- transforms, parenting, visibility, modifiers, constraints
ob_circle.location = (-0.05309, -1.107, 0.692)
ob_circle.lineart.crease_threshold = 0.0
ob_lamp.location = (4.076, 1.005, 5.904)
ob_lamp.rotation_euler = (0.6503, 0.05522, 1.866)
ob_lamp.lock_rotations_4d = False
ob_lamp.empty_display_type = 'ARROWS'
ob_lamp.color = (0.0, 0.0, 0.0, 0.0)
ob_lamp.lineart.crease_threshold = 0.0
ob_camera.location = (7.481, -6.508, 5.344)
ob_camera.rotation_euler = (1.109, 0.0, 0.8149)
ob_camera.lock_rotations_4d = False
ob_camera.empty_display_type = 'ARROWS'
ob_camera.color = (0.0, 0.0, 0.0, 0.0)
ob_camera.display_type = 'WIRE'
ob_camera.lineart.crease_threshold = 0.0

# ---- collection membership
col_collection_1.objects.link(ob_circle)
col_collection_1.objects.link(ob_lamp)
col_collection_1.objects.link(ob_camera)

# ---- scene / render settings (as saved in the file)
scene.camera = ob_camera
scene.frame_start = 1; scene.frame_end = 250; scene.frame_set(1)
scene.render.engine = 'BLENDER_EEVEE_NEXT'
scene.render.resolution_percentage = 50
scene.render.dither_intensity = 0.0
scene.cycles.use_denoising = False
scene.cycles.samples = 128
scene.cycles.sampling_pattern = 'TABULATED_SOBOL'
scene.cycles.light_sampling_threshold = 0.0
scene.cycles.use_adaptive_sampling = False
scene.cycles.use_light_tree = False
scene.cycles.blur_glossy = 0.0
scene.cycles.sample_clamp_indirect = 0.0
scene.view_settings.view_transform = 'Standard'
bpy.context.view_layer.update()
